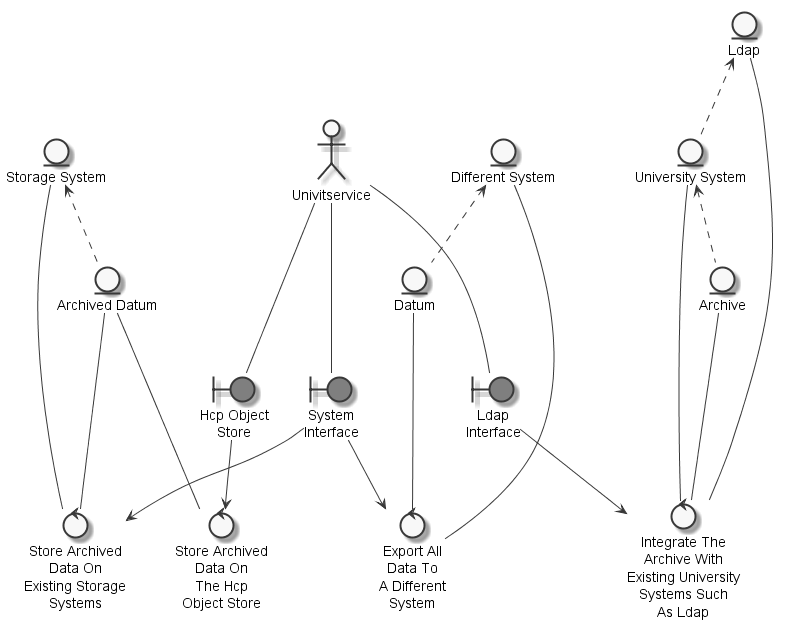

The diagram above was rendered by PlantUML. Its source (embedded in the PNG):
@startuml
	skinparam defaultTextAlignment center
	skinparam monochrome true

	entity "Archived Datum" as thingarchiveddatum
	entity "Archive" as thingarchive
	entity "Ldap" as thingLDAP
	entity "Datum" as thingdatum
	entity "Different System" as thingdifferentsystem
	entity "Storage System" as thingstoragesystem
	entity "University System" as thinguniversitysystem
	actor "Univitservice" as actorUnivITservice
	boundary "Hcp Object\nStore" as thinghcpobjectstore #grey
	boundary "System\nInterface" as thingsysteminterface #grey
	boundary "Ldap\nInterface" as thingldapinterface #grey
	control "Store Archived\nData On\nExisting Storage\nSystems" as controlstorearchiveddatum
	control "Integrate The\nArchive With\nExisting University\nSystems Such\nAs Ldap" as controlintegratearchive
	control "Store Archived\nData On\nThe Hcp\nObject Store" as controlstorearchiveddatumhcpobjectstore
	control "Export All\nData To\nA Different\nSystem" as controlexportdatumdifferentsystem

	thingstoragesystem <.. thingarchiveddatum
	thinguniversitysystem <.. thingarchive
	thingdifferentsystem <.. thingdatum
	thingLDAP <.. thinguniversitysystem
	actorUnivITservice --- thinghcpobjectstore
	actorUnivITservice --- thingsysteminterface
	actorUnivITservice --- thingldapinterface
	thingarchiveddatum --- controlstorearchiveddatum
	thingstoragesystem --- controlstorearchiveddatum
	thingsysteminterface --> controlstorearchiveddatum
	thingarchive --- controlintegratearchive
	thinguniversitysystem --- controlintegratearchive
	thingLDAP --- controlintegratearchive
	thingldapinterface --> controlintegratearchive
	thinghcpobjectstore --> controlstorearchiveddatumhcpobjectstore
	thingarchiveddatum --- controlstorearchiveddatumhcpobjectstore
	thingdatum --- controlexportdatumdifferentsystem
	thingdifferentsystem --- controlexportdatumdifferentsystem
	thingsysteminterface --> controlexportdatumdifferentsystem

@enduml